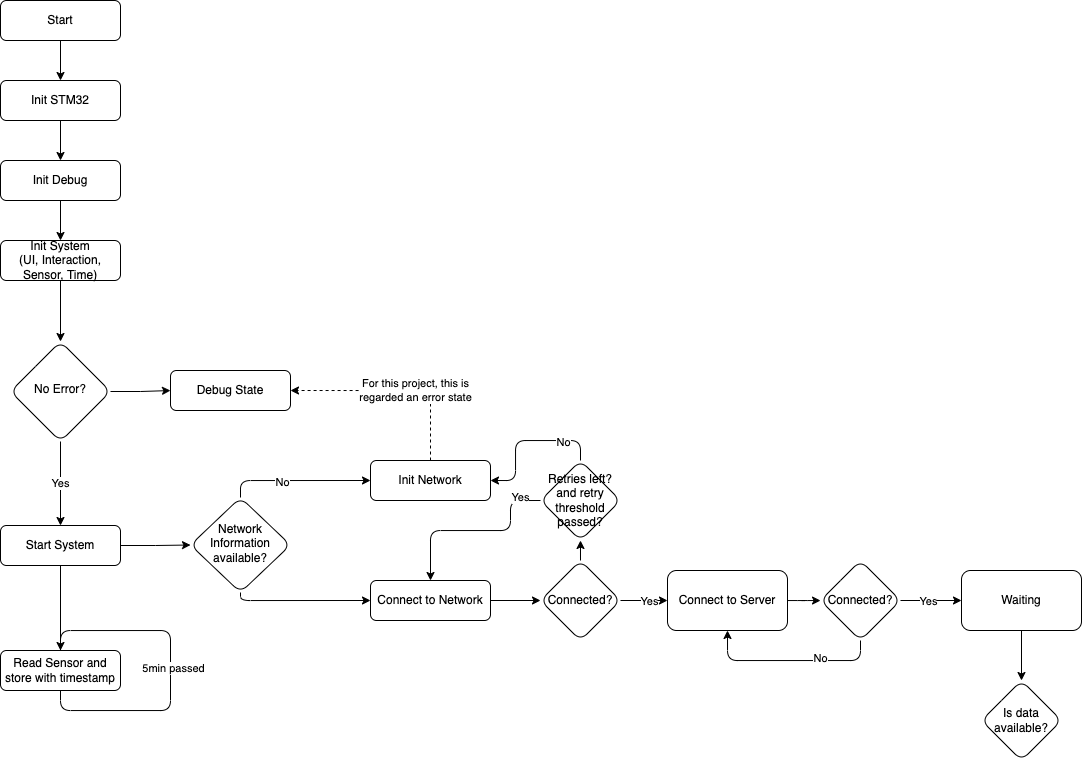

The diagram above was exported from draw.io. Its source (the exported page's mxGraphModel, read from the mxfile embedded in the PNG):
<mxGraphModel dx="726" dy="775" grid="1" gridSize="10" guides="1" tooltips="1" connect="1" arrows="1" fold="1" page="1" pageScale="1" pageWidth="827" pageHeight="1169" math="0" shadow="0">
  <root>
    <mxCell id="WIyWlLk6GJQsqaUBKTNV-0" />
    <mxCell id="WIyWlLk6GJQsqaUBKTNV-1" parent="WIyWlLk6GJQsqaUBKTNV-0" />
    <mxCell id="REqGzSGA5AQobAVQE5vx-7" style="edgeStyle=orthogonalEdgeStyle;rounded=0;orthogonalLoop=1;jettySize=auto;html=1;entryX=0.5;entryY=0;entryDx=0;entryDy=0;" edge="1" parent="WIyWlLk6GJQsqaUBKTNV-1" source="WIyWlLk6GJQsqaUBKTNV-3" target="REqGzSGA5AQobAVQE5vx-6">
      <mxGeometry relative="1" as="geometry" />
    </mxCell>
    <mxCell id="WIyWlLk6GJQsqaUBKTNV-3" value="Start" style="rounded=1;whiteSpace=wrap;html=1;fontSize=12;glass=0;strokeWidth=1;shadow=0;" parent="WIyWlLk6GJQsqaUBKTNV-1" vertex="1">
      <mxGeometry x="160" y="40" width="120" height="40" as="geometry" />
    </mxCell>
    <mxCell id="REqGzSGA5AQobAVQE5vx-12" style="edgeStyle=orthogonalEdgeStyle;rounded=0;orthogonalLoop=1;jettySize=auto;html=1;entryX=0.5;entryY=0;entryDx=0;entryDy=0;" edge="1" parent="WIyWlLk6GJQsqaUBKTNV-1" source="WIyWlLk6GJQsqaUBKTNV-7" target="REqGzSGA5AQobAVQE5vx-11">
      <mxGeometry relative="1" as="geometry" />
    </mxCell>
    <mxCell id="WIyWlLk6GJQsqaUBKTNV-7" value="Init System&lt;br&gt;(UI, Interaction, Sensor, Time)" style="rounded=1;whiteSpace=wrap;html=1;fontSize=12;glass=0;strokeWidth=1;shadow=0;" parent="WIyWlLk6GJQsqaUBKTNV-1" vertex="1">
      <mxGeometry x="160" y="280" width="120" height="40" as="geometry" />
    </mxCell>
    <mxCell id="REqGzSGA5AQobAVQE5vx-4" style="edgeStyle=orthogonalEdgeStyle;rounded=0;orthogonalLoop=1;jettySize=auto;html=1;" edge="1" parent="WIyWlLk6GJQsqaUBKTNV-1" source="REqGzSGA5AQobAVQE5vx-0" target="WIyWlLk6GJQsqaUBKTNV-7">
      <mxGeometry relative="1" as="geometry" />
    </mxCell>
    <mxCell id="REqGzSGA5AQobAVQE5vx-0" value="Init Debug" style="rounded=1;whiteSpace=wrap;html=1;fontSize=12;glass=0;strokeWidth=1;shadow=0;" vertex="1" parent="WIyWlLk6GJQsqaUBKTNV-1">
      <mxGeometry x="160" y="200" width="120" height="40" as="geometry" />
    </mxCell>
    <mxCell id="REqGzSGA5AQobAVQE5vx-37" value="&lt;span style=&quot;color: rgba(0, 0, 0, 0); font-family: monospace; font-size: 0px; text-align: start; background-color: rgb(248, 249, 250);&quot;&gt;%3CmxGraphModel%3E%3Croot%3E%3CmxCell%20id%3D%220%22%2F%3E%3CmxCell%20id%3D%221%22%20parent%3D%220%22%2F%3E%3CmxCell%20id%3D%222%22%20value%3D%22For%20this%20system%20this%20is%20regarded%20an%20error%20state%22%20style%3D%22edgeLabel%3Bhtml%3D1%3Balign%3Dcenter%3BverticalAlign%3Dmiddle%3Bresizable%3D0%3Bpoints%3D%5B%5D%3B%22%20vertex%3D%221%22%20connectable%3D%220%22%20parent%3D%221%22%3E%3CmxGeometry%20x%3D%22486%22%20y%3D%22470%22%20as%3D%22geometry%22%2F%3E%3C%2FmxCell%3E%3C%2Froot%3E%3C%2FmxGraphModel%3E&lt;/span&gt;&lt;span style=&quot;color: rgba(0, 0, 0, 0); font-family: monospace; font-size: 0px; text-align: start; background-color: rgb(248, 249, 250);&quot;&gt;%3CmxGraphModel%3E%3Croot%3E%3CmxCell%20id%3D%220%22%2F%3E%3CmxCell%20id%3D%221%22%20parent%3D%220%22%2F%3E%3CmxCell%20id%3D%222%22%20value%3D%22For%20this%20system%20this%20is%20regarded%20an%20error%20state%22%20style%3D%22edgeLabel%3Bhtml%3D1%3Balign%3Dcenter%3BverticalAlign%3Dmiddle%3Bresizable%3D0%3Bpoints%3D%5B%5D%3B%22%20vertex%3D%221%22%20connectable%3D%220%22%20parent%3D%221%22%3E%3CmxGeometry%20x%3D%22486%22%20y%3D%22470%22%20as%3D%22geometry%22%2F%3E%3C%2FmxCell%3E%3C%2Froot%3E%3C%2FmxGraphModel%3EFor&lt;/span&gt;" style="edgeStyle=orthogonalEdgeStyle;rounded=1;orthogonalLoop=1;jettySize=auto;html=1;dashed=1;entryX=1;entryY=0.5;entryDx=0;entryDy=0;exitX=0.5;exitY=0;exitDx=0;exitDy=0;" edge="1" parent="WIyWlLk6GJQsqaUBKTNV-1" source="REqGzSGA5AQobAVQE5vx-1" target="REqGzSGA5AQobAVQE5vx-14">
      <mxGeometry relative="1" as="geometry">
        <mxPoint x="850" y="530" as="sourcePoint" />
        <mxPoint x="650" y="480" as="targetPoint" />
        <Array as="points">
          <mxPoint x="590" y="430" />
        </Array>
      </mxGeometry>
    </mxCell>
    <mxCell id="REqGzSGA5AQobAVQE5vx-40" value="&lt;span style=&quot;color: rgba(0, 0, 0, 0); font-family: monospace; font-size: 0px; text-align: start; background-color: rgb(248, 249, 250);&quot;&gt;%3CmxGraphModel%3E%3Croot%3E%3CmxCell%20id%3D%220%22%2F%3E%3CmxCell%20id%3D%221%22%20parent%3D%220%22%2F%3E%3CmxCell%20id%3D%222%22%20value%3D%22For%20this%20system%20this%20is%20regarded%20an%20error%20state%22%20style%3D%22edgeLabel%3Bhtml%3D1%3Balign%3Dcenter%3BverticalAlign%3Dmiddle%3Bresizable%3D0%3Bpoints%3D%5B%5D%3B%22%20vertex%3D%221%22%20connectable%3D%220%22%20parent%3D%221%22%3E%3CmxGeometry%20x%3D%22486%22%20y%3D%22470%22%20as%3D%22geometry%22%2F%3E%3C%2FmxCell%3E%3C%2Froot%3E%3C%2FmxGraphModel%For t&lt;/span&gt;" style="edgeLabel;html=1;align=center;verticalAlign=middle;resizable=0;points=[];" vertex="1" connectable="0" parent="REqGzSGA5AQobAVQE5vx-37">
      <mxGeometry x="-0.1393" y="-4" relative="1" as="geometry">
        <mxPoint as="offset" />
      </mxGeometry>
    </mxCell>
    <mxCell id="REqGzSGA5AQobAVQE5vx-41" value="&lt;span style=&quot;color: rgba(0, 0, 0, 0); font-family: monospace; font-size: 0px; text-align: start; background-color: rgb(248, 249, 250);&quot;&gt;%3CmxGraphModel%3E%3Croot%3E%3CmxCell%20id%3D%220%22%2F%3E%3CmxCell%20id%3D%221%22%20parent%3D%220%22%2F%3E%3CmxCell%20id%3D%222%22%20value%3D%22For%20this%20system%20this%20is%20regarded%20an%20error%20state%22%20style%3D%22edgeLabel%3Bhtml%3D1%3Balign%3Dcenter%3BverticalAlign%3Dmiddle%3Bresizable%3D0%3Bpoints%3D%5B%5D%3B%22%20vertex%3D%221%22%20connectable%3D%220%22%20parent%3D%221%22%3E%3CmxGeometry%20x%3D%22486%22%20y%3D%22470%22%20as%3D%22geometry%22%2F%3E%3C%2FmxCell%3E%3C%2Froot%3E%3C%2FmxGraphModel%For this&lt;/span&gt;" style="edgeLabel;html=1;align=center;verticalAlign=middle;resizable=0;points=[];" vertex="1" connectable="0" parent="REqGzSGA5AQobAVQE5vx-37">
      <mxGeometry x="-0.2786" relative="1" as="geometry">
        <mxPoint as="offset" />
      </mxGeometry>
    </mxCell>
    <mxCell id="REqGzSGA5AQobAVQE5vx-42" value="For this project, this is&lt;br&gt;regarded an error state" style="edgeLabel;html=1;align=center;verticalAlign=middle;resizable=0;points=[];" vertex="1" connectable="0" parent="REqGzSGA5AQobAVQE5vx-37">
      <mxGeometry x="-0.1821" relative="1" as="geometry">
        <mxPoint as="offset" />
      </mxGeometry>
    </mxCell>
    <mxCell id="REqGzSGA5AQobAVQE5vx-1" value="Init Network" style="rounded=1;whiteSpace=wrap;html=1;fontSize=12;glass=0;strokeWidth=1;shadow=0;" vertex="1" parent="WIyWlLk6GJQsqaUBKTNV-1">
      <mxGeometry x="530" y="500" width="120" height="40" as="geometry" />
    </mxCell>
    <mxCell id="REqGzSGA5AQobAVQE5vx-8" style="edgeStyle=orthogonalEdgeStyle;rounded=0;orthogonalLoop=1;jettySize=auto;html=1;entryX=0.5;entryY=0;entryDx=0;entryDy=0;" edge="1" parent="WIyWlLk6GJQsqaUBKTNV-1" source="REqGzSGA5AQobAVQE5vx-6" target="REqGzSGA5AQobAVQE5vx-0">
      <mxGeometry relative="1" as="geometry" />
    </mxCell>
    <mxCell id="REqGzSGA5AQobAVQE5vx-6" value="Init STM32" style="rounded=1;whiteSpace=wrap;html=1;fontSize=12;glass=0;strokeWidth=1;shadow=0;" vertex="1" parent="WIyWlLk6GJQsqaUBKTNV-1">
      <mxGeometry x="160" y="120" width="120" height="40" as="geometry" />
    </mxCell>
    <mxCell id="REqGzSGA5AQobAVQE5vx-18" style="edgeStyle=orthogonalEdgeStyle;rounded=1;orthogonalLoop=1;jettySize=auto;html=1;entryX=0.5;entryY=0;entryDx=0;entryDy=0;" edge="1" parent="WIyWlLk6GJQsqaUBKTNV-1" source="REqGzSGA5AQobAVQE5vx-9" target="REqGzSGA5AQobAVQE5vx-17">
      <mxGeometry relative="1" as="geometry" />
    </mxCell>
    <mxCell id="REqGzSGA5AQobAVQE5vx-23" style="edgeStyle=orthogonalEdgeStyle;rounded=0;orthogonalLoop=1;jettySize=auto;html=1;entryX=0;entryY=0.5;entryDx=0;entryDy=0;" edge="1" parent="WIyWlLk6GJQsqaUBKTNV-1" source="REqGzSGA5AQobAVQE5vx-9" target="REqGzSGA5AQobAVQE5vx-22">
      <mxGeometry relative="1" as="geometry" />
    </mxCell>
    <mxCell id="REqGzSGA5AQobAVQE5vx-9" value="Start System" style="rounded=1;whiteSpace=wrap;html=1;fontSize=12;glass=0;strokeWidth=1;shadow=0;" vertex="1" parent="WIyWlLk6GJQsqaUBKTNV-1">
      <mxGeometry x="160" y="565" width="120" height="40" as="geometry" />
    </mxCell>
    <mxCell id="REqGzSGA5AQobAVQE5vx-13" value="Yes" style="edgeStyle=orthogonalEdgeStyle;rounded=0;orthogonalLoop=1;jettySize=auto;html=1;" edge="1" parent="WIyWlLk6GJQsqaUBKTNV-1" source="REqGzSGA5AQobAVQE5vx-11" target="REqGzSGA5AQobAVQE5vx-9">
      <mxGeometry relative="1" as="geometry" />
    </mxCell>
    <mxCell id="REqGzSGA5AQobAVQE5vx-15" style="edgeStyle=orthogonalEdgeStyle;rounded=0;orthogonalLoop=1;jettySize=auto;html=1;" edge="1" parent="WIyWlLk6GJQsqaUBKTNV-1" source="REqGzSGA5AQobAVQE5vx-11" target="REqGzSGA5AQobAVQE5vx-14">
      <mxGeometry relative="1" as="geometry" />
    </mxCell>
    <mxCell id="REqGzSGA5AQobAVQE5vx-11" value="No Error?" style="rhombus;whiteSpace=wrap;html=1;shadow=0;fontFamily=Helvetica;fontSize=12;align=center;strokeWidth=1;spacing=6;spacingTop=-4;rounded=1;" vertex="1" parent="WIyWlLk6GJQsqaUBKTNV-1">
      <mxGeometry x="170" y="381" width="100" height="100" as="geometry" />
    </mxCell>
    <mxCell id="REqGzSGA5AQobAVQE5vx-14" value="Debug State" style="rounded=1;whiteSpace=wrap;html=1;fontSize=12;glass=0;strokeWidth=1;shadow=0;" vertex="1" parent="WIyWlLk6GJQsqaUBKTNV-1">
      <mxGeometry x="330" y="410" width="120" height="40" as="geometry" />
    </mxCell>
    <mxCell id="REqGzSGA5AQobAVQE5vx-20" style="edgeStyle=orthogonalEdgeStyle;rounded=1;orthogonalLoop=1;jettySize=auto;html=1;entryX=0.5;entryY=0;entryDx=0;entryDy=0;" edge="1" parent="WIyWlLk6GJQsqaUBKTNV-1" source="REqGzSGA5AQobAVQE5vx-17" target="REqGzSGA5AQobAVQE5vx-17">
      <mxGeometry relative="1" as="geometry">
        <mxPoint x="220" y="800" as="targetPoint" />
        <Array as="points">
          <mxPoint x="220" y="670" />
          <mxPoint x="330" y="670" />
          <mxPoint x="330" y="750" />
          <mxPoint x="220" y="750" />
        </Array>
      </mxGeometry>
    </mxCell>
    <mxCell id="REqGzSGA5AQobAVQE5vx-21" value="5min passed" style="edgeLabel;html=1;align=center;verticalAlign=middle;resizable=0;points=[];" vertex="1" connectable="0" parent="REqGzSGA5AQobAVQE5vx-20">
      <mxGeometry x="-0.1187" y="3" relative="1" as="geometry">
        <mxPoint as="offset" />
      </mxGeometry>
    </mxCell>
    <mxCell id="REqGzSGA5AQobAVQE5vx-17" value="Read Sensor and store with timestamp" style="rounded=1;whiteSpace=wrap;html=1;fontSize=12;glass=0;strokeWidth=1;shadow=0;" vertex="1" parent="WIyWlLk6GJQsqaUBKTNV-1">
      <mxGeometry x="160" y="690" width="120" height="40" as="geometry" />
    </mxCell>
    <mxCell id="REqGzSGA5AQobAVQE5vx-24" style="edgeStyle=orthogonalEdgeStyle;rounded=1;orthogonalLoop=1;jettySize=auto;html=1;entryX=0;entryY=0.5;entryDx=0;entryDy=0;" edge="1" parent="WIyWlLk6GJQsqaUBKTNV-1" source="REqGzSGA5AQobAVQE5vx-22" target="REqGzSGA5AQobAVQE5vx-1">
      <mxGeometry relative="1" as="geometry">
        <Array as="points">
          <mxPoint x="400" y="520" />
        </Array>
      </mxGeometry>
    </mxCell>
    <mxCell id="REqGzSGA5AQobAVQE5vx-25" value="No" style="edgeLabel;html=1;align=center;verticalAlign=middle;resizable=0;points=[];" vertex="1" connectable="0" parent="REqGzSGA5AQobAVQE5vx-24">
      <mxGeometry x="-0.2" y="-1" relative="1" as="geometry">
        <mxPoint y="1" as="offset" />
      </mxGeometry>
    </mxCell>
    <mxCell id="REqGzSGA5AQobAVQE5vx-27" style="edgeStyle=orthogonalEdgeStyle;rounded=1;orthogonalLoop=1;jettySize=auto;html=1;entryX=0;entryY=0.5;entryDx=0;entryDy=0;" edge="1" parent="WIyWlLk6GJQsqaUBKTNV-1" source="REqGzSGA5AQobAVQE5vx-22" target="REqGzSGA5AQobAVQE5vx-26">
      <mxGeometry relative="1" as="geometry">
        <Array as="points">
          <mxPoint x="400" y="640" />
        </Array>
      </mxGeometry>
    </mxCell>
    <mxCell id="REqGzSGA5AQobAVQE5vx-22" value="Network Information available?" style="rhombus;whiteSpace=wrap;html=1;shadow=0;fontFamily=Helvetica;fontSize=12;align=center;strokeWidth=1;spacing=6;spacingTop=-4;rounded=1;" vertex="1" parent="WIyWlLk6GJQsqaUBKTNV-1">
      <mxGeometry x="350" y="537" width="100" height="95" as="geometry" />
    </mxCell>
    <mxCell id="REqGzSGA5AQobAVQE5vx-32" value="" style="edgeStyle=orthogonalEdgeStyle;rounded=0;orthogonalLoop=1;jettySize=auto;html=1;" edge="1" parent="WIyWlLk6GJQsqaUBKTNV-1" source="REqGzSGA5AQobAVQE5vx-26" target="REqGzSGA5AQobAVQE5vx-31">
      <mxGeometry relative="1" as="geometry" />
    </mxCell>
    <mxCell id="REqGzSGA5AQobAVQE5vx-26" value="Connect to Network" style="rounded=1;whiteSpace=wrap;html=1;fontSize=12;glass=0;strokeWidth=1;shadow=0;" vertex="1" parent="WIyWlLk6GJQsqaUBKTNV-1">
      <mxGeometry x="530" y="620" width="120" height="40" as="geometry" />
    </mxCell>
    <mxCell id="REqGzSGA5AQobAVQE5vx-36" value="" style="edgeStyle=orthogonalEdgeStyle;rounded=0;orthogonalLoop=1;jettySize=auto;html=1;" edge="1" parent="WIyWlLk6GJQsqaUBKTNV-1" source="REqGzSGA5AQobAVQE5vx-31" target="REqGzSGA5AQobAVQE5vx-35">
      <mxGeometry relative="1" as="geometry" />
    </mxCell>
    <mxCell id="REqGzSGA5AQobAVQE5vx-43" value="Yes" style="edgeLabel;html=1;align=center;verticalAlign=middle;resizable=0;points=[];" vertex="1" connectable="0" parent="REqGzSGA5AQobAVQE5vx-36">
      <mxGeometry x="0.2121" y="-1" relative="1" as="geometry">
        <mxPoint as="offset" />
      </mxGeometry>
    </mxCell>
    <mxCell id="REqGzSGA5AQobAVQE5vx-56" value="" style="edgeStyle=orthogonalEdgeStyle;rounded=1;orthogonalLoop=1;jettySize=auto;html=1;" edge="1" parent="WIyWlLk6GJQsqaUBKTNV-1" source="REqGzSGA5AQobAVQE5vx-31" target="REqGzSGA5AQobAVQE5vx-55">
      <mxGeometry relative="1" as="geometry" />
    </mxCell>
    <mxCell id="REqGzSGA5AQobAVQE5vx-31" value="Connected?" style="rhombus;whiteSpace=wrap;html=1;rounded=1;glass=0;strokeWidth=1;shadow=0;" vertex="1" parent="WIyWlLk6GJQsqaUBKTNV-1">
      <mxGeometry x="700" y="600" width="80" height="80" as="geometry" />
    </mxCell>
    <mxCell id="REqGzSGA5AQobAVQE5vx-45" value="" style="edgeStyle=orthogonalEdgeStyle;rounded=1;orthogonalLoop=1;jettySize=auto;html=1;" edge="1" parent="WIyWlLk6GJQsqaUBKTNV-1" source="REqGzSGA5AQobAVQE5vx-35" target="REqGzSGA5AQobAVQE5vx-44">
      <mxGeometry relative="1" as="geometry" />
    </mxCell>
    <mxCell id="REqGzSGA5AQobAVQE5vx-35" value="Connect to Server" style="whiteSpace=wrap;html=1;rounded=1;glass=0;strokeWidth=1;shadow=0;" vertex="1" parent="WIyWlLk6GJQsqaUBKTNV-1">
      <mxGeometry x="827" y="610" width="120" height="60" as="geometry" />
    </mxCell>
    <mxCell id="REqGzSGA5AQobAVQE5vx-47" value="" style="edgeStyle=orthogonalEdgeStyle;rounded=1;orthogonalLoop=1;jettySize=auto;html=1;" edge="1" parent="WIyWlLk6GJQsqaUBKTNV-1" source="REqGzSGA5AQobAVQE5vx-44" target="REqGzSGA5AQobAVQE5vx-46">
      <mxGeometry relative="1" as="geometry" />
    </mxCell>
    <mxCell id="REqGzSGA5AQobAVQE5vx-48" value="Yes" style="edgeLabel;html=1;align=center;verticalAlign=middle;resizable=0;points=[];" vertex="1" connectable="0" parent="REqGzSGA5AQobAVQE5vx-47">
      <mxGeometry x="-0.0731" y="-1" relative="1" as="geometry">
        <mxPoint as="offset" />
      </mxGeometry>
    </mxCell>
    <mxCell id="REqGzSGA5AQobAVQE5vx-49" style="edgeStyle=orthogonalEdgeStyle;rounded=1;orthogonalLoop=1;jettySize=auto;html=1;entryX=0.5;entryY=1;entryDx=0;entryDy=0;" edge="1" parent="WIyWlLk6GJQsqaUBKTNV-1" source="REqGzSGA5AQobAVQE5vx-44" target="REqGzSGA5AQobAVQE5vx-35">
      <mxGeometry relative="1" as="geometry">
        <Array as="points">
          <mxPoint x="1020" y="700" />
          <mxPoint x="887" y="700" />
        </Array>
      </mxGeometry>
    </mxCell>
    <mxCell id="REqGzSGA5AQobAVQE5vx-50" value="No" style="edgeLabel;html=1;align=center;verticalAlign=middle;resizable=0;points=[];" vertex="1" connectable="0" parent="REqGzSGA5AQobAVQE5vx-49">
      <mxGeometry x="-0.3345" y="-2" relative="1" as="geometry">
        <mxPoint as="offset" />
      </mxGeometry>
    </mxCell>
    <mxCell id="REqGzSGA5AQobAVQE5vx-44" value="Connected?" style="rhombus;whiteSpace=wrap;html=1;rounded=1;glass=0;strokeWidth=1;shadow=0;" vertex="1" parent="WIyWlLk6GJQsqaUBKTNV-1">
      <mxGeometry x="980" y="600" width="80" height="80" as="geometry" />
    </mxCell>
    <mxCell id="REqGzSGA5AQobAVQE5vx-54" value="" style="edgeStyle=orthogonalEdgeStyle;rounded=1;orthogonalLoop=1;jettySize=auto;html=1;" edge="1" parent="WIyWlLk6GJQsqaUBKTNV-1" source="REqGzSGA5AQobAVQE5vx-46" target="REqGzSGA5AQobAVQE5vx-53">
      <mxGeometry relative="1" as="geometry" />
    </mxCell>
    <mxCell id="REqGzSGA5AQobAVQE5vx-46" value="Waiting" style="whiteSpace=wrap;html=1;rounded=1;glass=0;strokeWidth=1;shadow=0;" vertex="1" parent="WIyWlLk6GJQsqaUBKTNV-1">
      <mxGeometry x="1121" y="610" width="120" height="60" as="geometry" />
    </mxCell>
    <mxCell id="REqGzSGA5AQobAVQE5vx-53" value="Is data available?" style="rhombus;whiteSpace=wrap;html=1;rounded=1;glass=0;strokeWidth=1;shadow=0;" vertex="1" parent="WIyWlLk6GJQsqaUBKTNV-1">
      <mxGeometry x="1141" y="720" width="80" height="80" as="geometry" />
    </mxCell>
    <mxCell id="REqGzSGA5AQobAVQE5vx-57" style="edgeStyle=orthogonalEdgeStyle;rounded=1;orthogonalLoop=1;jettySize=auto;html=1;entryX=0.5;entryY=0;entryDx=0;entryDy=0;exitX=0;exitY=0.5;exitDx=0;exitDy=0;" edge="1" parent="WIyWlLk6GJQsqaUBKTNV-1" source="REqGzSGA5AQobAVQE5vx-55" target="REqGzSGA5AQobAVQE5vx-26">
      <mxGeometry relative="1" as="geometry">
        <Array as="points">
          <mxPoint x="670" y="540" />
          <mxPoint x="670" y="570" />
          <mxPoint x="590" y="570" />
        </Array>
      </mxGeometry>
    </mxCell>
    <mxCell id="REqGzSGA5AQobAVQE5vx-58" value="Yes" style="edgeLabel;html=1;align=center;verticalAlign=middle;resizable=0;points=[];" vertex="1" connectable="0" parent="REqGzSGA5AQobAVQE5vx-57">
      <mxGeometry x="-0.7853" y="-3" relative="1" as="geometry">
        <mxPoint as="offset" />
      </mxGeometry>
    </mxCell>
    <mxCell id="REqGzSGA5AQobAVQE5vx-59" style="edgeStyle=orthogonalEdgeStyle;rounded=1;orthogonalLoop=1;jettySize=auto;html=1;entryX=1;entryY=0.5;entryDx=0;entryDy=0;" edge="1" parent="WIyWlLk6GJQsqaUBKTNV-1" source="REqGzSGA5AQobAVQE5vx-55" target="REqGzSGA5AQobAVQE5vx-1">
      <mxGeometry relative="1" as="geometry">
        <Array as="points">
          <mxPoint x="740" y="480" />
          <mxPoint x="675" y="480" />
          <mxPoint x="675" y="520" />
        </Array>
      </mxGeometry>
    </mxCell>
    <mxCell id="REqGzSGA5AQobAVQE5vx-60" value="No" style="edgeLabel;html=1;align=center;verticalAlign=middle;resizable=0;points=[];" vertex="1" connectable="0" parent="REqGzSGA5AQobAVQE5vx-59">
      <mxGeometry x="-0.4937" y="2" relative="1" as="geometry">
        <mxPoint as="offset" />
      </mxGeometry>
    </mxCell>
    <mxCell id="REqGzSGA5AQobAVQE5vx-55" value="Retries left? and retry threshold passed?" style="rhombus;whiteSpace=wrap;html=1;rounded=1;glass=0;strokeWidth=1;shadow=0;" vertex="1" parent="WIyWlLk6GJQsqaUBKTNV-1">
      <mxGeometry x="700" y="500" width="80" height="80" as="geometry" />
    </mxCell>
  </root>
</mxGraphModel>